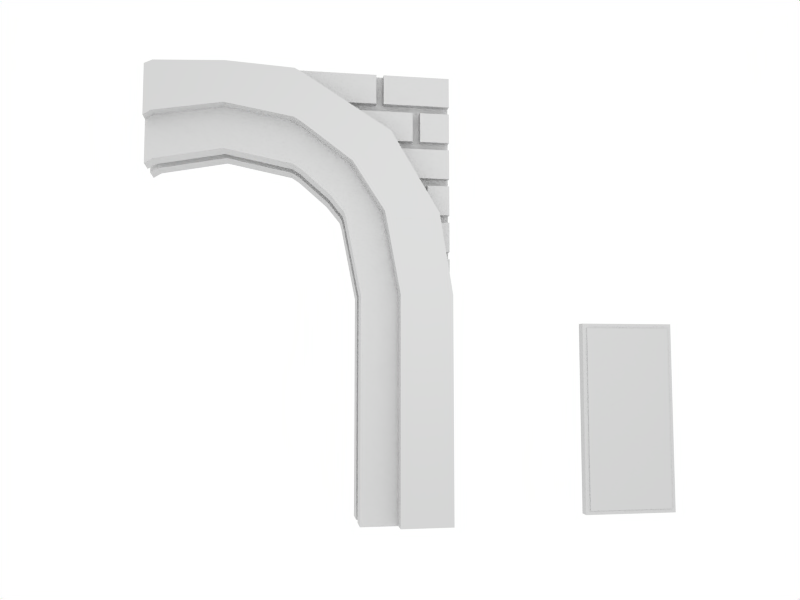 # Source: door1.blend  (saved by Blender 2.57.0; exported with 4.5.12 LTS)
import bpy
from mathutils import Matrix  # noqa: F401  (used for matrix-valued properties, if any)

bpy.ops.wm.read_factory_settings(use_empty=True)
scene = bpy.context.scene
scene.name = 'Scene'

# ---- collections
col_collection_1 = bpy.data.collections.new('Collection 1'); scene.collection.children.link(col_collection_1)

# ---- materials (node trees are filled in below, after node groups)
mat_wdoor = bpy.data.materials.new('wdoor')
mat_wdoor.alpha_threshold = 0.0
mat_wdoor.roughness = 0.5
mat_wdoor.specular_intensity = 0.07516
mat_wdoor.line_color = (0.0, 0.0, 0.0, 1.0)
mat_arc__normalmap = bpy.data.materials.new('arc::normalmap')
mat_arc__normalmap.alpha_threshold = 0.0
mat_arc__normalmap.roughness = 0.5
mat_arc__normalmap.specular_intensity = 0.0
mat_arc__normalmap.line_color = (0.0, 0.0, 0.0, 1.0)
mat_bricks__normalmap = bpy.data.materials.new('bricks::normalmap')
mat_bricks__normalmap.alpha_threshold = 0.0
mat_bricks__normalmap.roughness = 0.5
mat_bricks__normalmap.line_color = (0.0, 0.0, 0.0, 1.0)

# ---- material node trees

# ---- world
world_world = bpy.data.worlds.new('World'); scene.world = world_world
world_world.color = (1.0, 1.0, 1.0)
world_world.use_sun_shadow = False
world_world.sun_shadow_jitter_overblur = 0.0
world_world.cycles.sampling_method = 'MANUAL'
world_world.cycles.sample_map_resolution = 256

# ---- cameras
cam_camera = bpy.data.cameras.new('Camera')
cam_camera.passepartout_alpha = 0.2
cam_camera.clip_end = 100.0
cam_camera.lens = 35.0
cam_camera.ortho_scale = 7.314
cam_camera.show_passepartout = False
cam_camera.show_safe_areas = True
cam_camera.dof.focus_distance = 0.0
cam_camera.dof.aperture_fstop = 128.0

# ---- lights
light_lamp = bpy.data.lights.new('Lamp', 'POINT')
light_lamp.transmission_factor = 0.0
light_lamp.energy = 100.0
light_lamp.shadow_buffer_clip_start = 0.5
light_lamp.shadow_soft_size = 1.0
light_lamp.shadow_maximum_resolution = 0.006
light_lamp.use_absolute_resolution = True
light_lamp.cycles.use_multiple_importance_sampling = False

# ---- meshes
me_cube_001 = bpy.data.meshes.new('Cube.001')
me_cube_001.from_pydata([(1.275, 0.07053, 0.0557), (1.275, -0.07913, 0.0557), (0.05833, -0.07913, 0.0557), (0.05833, 0.07053, 0.0557), (1.275, 0.07053, 2.606), (1.275, -0.07913, 2.606), (0.05833, -0.07913, 2.606), (0.05833, 0.07053, 2.606)], [], [(0, 1, 2, 3), (4, 7, 6, 5), (0, 4, 5, 1), (1, 5, 6, 2), (2, 6, 7, 3), (4, 0, 3, 7)])
me_cube_001.use_remesh_preserve_volume = False
me_cube_001.use_remesh_preserve_attributes = False
me_cube_001.use_mirror_vertex_groups = False
me_cube_001.update()
me_cube = bpy.data.meshes.new('Cube')
me_cube.from_pydata([(-0.00396, -0.06667, 2.667), (-0.00396, -0.06667, -1.539e-07), (1.329, -0.06667, 2.435e-07), (1.329, -0.06667, 2.667), (-0.00396, 0.06667, 2.667), (-0.003959, 0.06667, -6.408e-07), (1.329, 0.06667, 3.923e-07), (1.329, 0.06667, 2.667)], [], [(0, 1, 2, 3), (4, 7, 6, 5), (0, 4, 5, 1), (1, 5, 6, 2), (2, 6, 7, 3), (4, 0, 3, 7)])
_k = set([(0, 1), (0, 3), (0, 4), (1, 2), (1, 5), (2, 3), (2, 6), (3, 7), (4, 5), (4, 7), (5, 6), (6, 7)])
me_cube.attributes.new('sharp_edge', 'BOOLEAN', 'EDGE').data.foreach_set('value', [ (min(e.vertices), max(e.vertices)) in _k for e in me_cube.edges])
_uv = me_cube.uv_layers.new(name='UVTex')
_uv.uv.foreach_set('vector', [0.0, 1.0, 0.0, 0.0, 1.0, 0.0, 1.0, 1.0, 2.384e-07, 1.0, 1.0, 1.0, 1.0, 0.0, -0.0001899, 0.0, 0.69, 0.9996, 0.7889, 0.9997, 0.7889, 0.0007453, 0.69, 0.0006667, 1.003, 0.7103, 1.002, 0.7534, -0.005199, 0.7534, -0.003854, 0.7103, 0.537, 0.0004436, 0.4358, 0.0004486, 0.4358, 0.9995, 0.537, 0.9995, 1.004, 0.2586, 1.005, 0.3021, -0.004002, 0.3021, -0.005199, 0.2586])
me_cube.materials.append(mat_wdoor)
me_cube.use_remesh_preserve_volume = False
me_cube.use_remesh_preserve_attributes = False
me_cube.use_mirror_vertex_groups = False
me_cube.update()
me_cube_017 = bpy.data.meshes.new('Cube.017')
me_cube_017.from_pydata([(-2.384e-07, 0.05041, 0.1), (-1.192e-07, 0.05041, -0.1), (1.0, -0.1689, -0.1), (-1.0, -0.1689, -0.1), (-1.0, -0.1689, 0.1), (1.0, -0.1689, 0.1), (1.0, 0.2336, -0.6), (0.0, 0.4496, -0.6), (-1.0, 0.2336, -0.6), (1.0, 0.9, -0.6), (4.768e-07, 1.0, -0.6), (-1.0, 0.9, -0.6), (-1.0, 0.9, 0.6), (-1.0, 0.2336, 0.6), (0.0, 0.4496, 0.6), (1.0, 0.2336, 0.6), (1.0, 0.9, 0.6), (2.384e-07, 1.0, 0.6), (-1.192e-07, -0.1, -0.1), (4.768e-07, 1.0, -0.1), (1.0, -0.3412, -0.1), (-1.0, -0.3412, -0.1), (-1.0, 0.9, -0.1), (1.0, 0.9, -0.1), (-2.384e-07, -0.1, 0.1), (4.768e-07, 1.0, 0.1), (-1.0, -0.3412, 0.1), (1.0, -0.3412, 0.1), (-1.0, 0.9, 0.1), (1.0, 0.9, 0.1), (0.0, -0.1, -0.4), (4.768e-07, 1.0, -0.4), (-4.768e-07, -0.1, 0.4), (2.384e-07, 1.0, 0.4), (0.0, 0.4496, -0.4), (0.0, 0.4496, 0.4), (-1.0, -0.3412, 0.4), (-1.0, 0.9, 0.4), (1.0, -0.3412, -0.4), (-1.0, -0.3412, -0.4), (-1.0, 0.9, -0.4), (1.0, 0.9, -0.4), (1.0, -0.3412, 0.4), (1.0, 0.9, 0.4), (-1.0, 0.2336, -0.4), (1.0, 0.2336, -0.4), (-1.0, 0.2336, 0.4), (1.0, 0.2336, 0.4), (0.8955, -0.1042, 0.1), (-0.8969, -0.1045, 0.1), (-0.8969, -0.1045, -0.1), (0.8955, -0.1042, -0.1), (-0.8969, 0.9521, 0.4), (-0.8969, -0.2745, 0.4), (0.8955, -0.2742, -0.1), (-0.8969, 0.9521, 0.6), (0.8955, 0.298, -0.6), (-0.8969, 0.2977, -0.6), (0.8955, 0.9522, -0.6), (-0.8969, 0.9521, -0.6), (-0.8969, 0.2977, 0.6), (0.8955, 0.298, 0.6), (0.8955, 0.9522, 0.6), (-0.8969, -0.2745, -0.1), (0.8955, 0.9522, -0.1), (-0.8969, 0.9521, -0.1), (-0.8969, -0.2745, 0.1), (0.8955, -0.2742, 0.1), (0.8955, 0.9522, 0.1), (-0.8969, 0.9521, 0.1), (-0.8969, -0.2745, -0.4), (0.8955, -0.2742, -0.4), (-0.8969, 0.9521, -0.4), (0.8955, 0.9522, -0.4), (0.8955, -0.2742, 0.4), (0.8955, 0.9522, 0.4), (-0.8969, 0.2977, -0.4), (0.8955, 0.298, -0.4), (0.8955, 0.298, 0.4), (-0.8969, 0.2977, 0.4)], [], [(2, 23, 29, 5), (2, 20, 38, 45), (5, 47, 42, 27), (2, 45, 41, 23), (5, 29, 43, 47), (15, 47, 43, 16), (6, 9, 41, 45), (8, 44, 40, 11), (12, 37, 46, 13), (4, 26, 36, 46), (3, 44, 39, 21), (3, 4, 28, 22), (22, 40, 44, 3), (28, 4, 46, 37), (48, 0, 1, 51), (51, 2, 5, 48), (0, 49, 50, 1), (49, 4, 3, 50), (0, 48, 67, 24), (48, 5, 27, 67), (4, 49, 66, 26), (49, 0, 24, 66), (21, 63, 50, 3), (63, 18, 1, 50), (18, 54, 51, 1), (54, 20, 2, 51), (6, 56, 58, 9), (56, 7, 10, 58), (7, 57, 59, 10), (57, 8, 11, 59), (45, 77, 56, 6), (77, 34, 7, 56), (34, 76, 57, 7), (76, 44, 8, 57), (31, 73, 58, 10), (73, 41, 9, 58), (40, 72, 59, 11), (72, 31, 10, 59), (16, 62, 61, 15), (62, 17, 14, 61), (17, 55, 60, 14), (55, 12, 13, 60), (46, 79, 60, 13), (79, 35, 14, 60), (35, 78, 61, 14), (78, 47, 15, 61), (43, 75, 62, 16), (75, 33, 17, 62), (33, 52, 55, 17), (52, 37, 12, 55), (39, 70, 63, 21), (70, 30, 18, 63), (30, 71, 54, 18), (71, 38, 20, 54), (41, 73, 64, 23), (73, 31, 19, 64), (23, 64, 68, 29), (64, 19, 25, 68), (31, 72, 65, 19), (72, 40, 22, 65), (19, 65, 69, 25), (65, 22, 28, 69), (26, 66, 53, 36), (66, 24, 32, 53), (24, 67, 74, 32), (67, 27, 42, 74), (29, 68, 75, 43), (68, 25, 33, 75), (25, 69, 52, 33), (69, 28, 37, 52), (30, 70, 76, 34), (70, 39, 44, 76), (38, 71, 77, 45), (71, 30, 34, 77), (35, 79, 53, 32), (79, 46, 36, 53), (47, 78, 74, 42), (78, 35, 32, 74)])
me_cube_017.polygons.foreach_set('use_smooth', [True] * 78)
_k = set([(0, 48), (0, 49), (1, 50), (1, 51), (2, 5), (2, 20), (2, 51), (3, 4), (3, 21), (3, 50), (4, 26), (4, 49), (5, 27), (5, 48), (6, 9), (6, 45), (6, 56), (7, 56), (7, 57), (8, 11), (8, 44), (8, 57), (9, 41), (9, 58), (10, 58), (10, 59), (11, 40), (11, 59), (12, 13), (12, 37), (12, 55), (13, 46), (13, 60), (14, 60), (14, 61), (15, 16), (15, 47), (15, 61), (16, 43), (16, 62), (17, 55), (17, 62), (18, 54), (18, 63), (20, 38), (20, 54), (21, 39), (21, 63), (22, 28), (22, 40), (23, 29), (23, 41), (24, 66), (24, 67), (26, 36), (26, 66), (27, 42), (27, 67), (28, 37), (29, 43), (30, 70), (30, 71), (32, 53), (32, 74), (34, 76), (34, 77), (35, 78), (35, 79), (36, 46), (36, 53), (38, 45), (38, 71), (39, 44), (39, 70), (42, 47), (42, 74), (44, 76), (45, 77), (46, 79), (47, 78)])
me_cube_017.attributes.new('sharp_edge', 'BOOLEAN', 'EDGE').data.foreach_set('value', [ (min(e.vertices), max(e.vertices)) in _k for e in me_cube_017.edges])
_uv = me_cube_017.uv_layers.new(name='UVTex')
_uv.uv.foreach_set('vector', [0.4194, 0.7155, 0.6259, 0.7155, 0.6259, 0.7541, 0.4194, 0.7541, 0.4194, 0.7155, 0.3862, 0.7155, 0.3862, 0.6576, 0.4972, 0.6576, 0.4194, 0.7541, 0.4972, 0.812, 0.3862, 0.812, 0.3862, 0.7541, 0.4194, 0.7155, 0.4972, 0.6576, 0.6259, 0.6576, 0.6259, 0.7155, 0.4194, 0.7541, 0.6259, 0.7541, 0.6259, 0.812, 0.4972, 0.812, 0.4972, 0.8507, 0.4972, 0.812, 0.6259, 0.812, 0.6259, 0.8507, 0.4972, 0.6189, 0.6259, 0.6189, 0.6259, 0.6576, 0.4972, 0.6576, 0.4972, 0.6189, 0.4972, 0.5803, 0.6259, 0.5803, 0.6259, 0.6189, 0.6259, 0.3872, 0.6259, 0.4258, 0.4972, 0.4258, 0.4972, 0.3872, 0.4194, 0.4838, 0.3862, 0.4838, 0.3862, 0.4258, 0.4972, 0.4258, 0.4194, 0.5224, 0.4972, 0.5803, 0.3862, 0.5803, 0.3862, 0.5224, 0.4194, 0.5224, 0.4194, 0.4838, 0.6259, 0.4838, 0.6259, 0.5224, 0.6259, 0.5224, 0.6259, 0.5803, 0.4972, 0.5803, 0.4194, 0.5224, 0.6259, 0.4838, 0.4194, 0.4838, 0.4972, 0.4258, 0.6259, 0.4258, 0.3632, 0.8384, 0.1931, 0.8384, 0.1931, 0.801, 0.3632, 0.801, 0.3632, 0.801, 0.3862, 0.801, 0.3862, 0.8384, 0.3632, 0.8384, 0.1931, 0.8384, 0.02275, 0.8384, 0.02275, 0.801, 0.1931, 0.801, 0.02275, 0.8384, 0.0, 0.8384, 1.266e-07, 0.801, 0.02275, 0.801, 0.1931, 0.6879, 0.366, 0.7178, 0.366, 0.7506, 0.1931, 0.7169, 0.366, 0.7178, 0.3862, 0.7303, 0.3862, 0.7635, 0.366, 0.7506, 4.604e-08, 0.7303, 0.01991, 0.7178, 0.01991, 0.7506, 0.0, 0.7635, 0.01991, 0.7178, 0.1931, 0.6879, 0.1931, 0.7169, 0.01991, 0.7506, 0.2292, 0.1589, 0.2491, 0.1718, 0.2491, 0.2046, 0.2292, 0.1922, 0.2491, 0.1718, 0.4223, 0.2055, 0.4223, 0.2345, 0.2491, 0.2046, 0.4223, 0.2055, 0.5952, 0.1719, 0.5952, 0.2047, 0.4223, 0.2345, 0.5952, 0.1719, 0.6154, 0.1589, 0.6154, 0.1922, 0.5952, 0.2047, 0.3862, 0.6879, 0.366, 0.6755, 0.366, 0.5491, 0.3862, 0.5592, 0.366, 0.6755, 0.1931, 0.6462, 0.1931, 0.5399, 0.366, 0.5491, 0.1931, 0.6462, 0.01991, 0.6755, 0.01991, 0.5492, 0.1931, 0.5399, 0.01991, 0.6755, 0.0, 0.6879, 0.0, 0.5592, 0.01991, 0.5492, 0.3862, 0.801, 0.3632, 0.801, 0.3632, 0.7635, 0.3862, 0.7635, 0.3632, 0.801, 0.1931, 0.801, 0.1931, 0.7635, 0.3632, 0.7635, 0.1931, 0.801, 0.02273, 0.801, 0.02273, 0.7635, 0.1931, 0.7635, 0.02273, 0.801, 2.302e-07, 0.801, 4.604e-08, 0.7635, 0.02273, 0.7635, 0.191, 0.1936, 0.191, 0.02231, 0.2292, 0.02231, 0.2292, 0.1936, 0.191, 0.02231, 0.191, 4.604e-08, 0.2292, 0.0, 0.2292, 0.02231, 0.191, 0.3872, 0.191, 0.3652, 0.2292, 0.3652, 0.2292, 0.3872, 0.191, 0.3652, 0.191, 0.1936, 0.2292, 0.1936, 0.2292, 0.3652, 0.6154, 0.1287, 0.5952, 0.1388, 0.5952, 0.01242, 0.6154, 0.0, 0.5952, 0.1388, 0.4223, 0.148, 0.4223, 0.0417, 0.5952, 0.01242, 0.4223, 0.148, 0.2491, 0.1387, 0.2491, 0.01237, 0.4223, 0.0417, 0.2491, 0.1387, 0.2292, 0.1287, 0.2292, 0.0, 0.2491, 0.01237, 0.3862, 0.9625, 0.4089, 0.9625, 0.4089, 1.0, 0.3862, 1.0, 0.4089, 0.9625, 0.5793, 0.9625, 0.5793, 1.0, 0.4089, 1.0, 0.5793, 0.9625, 0.7495, 0.9625, 0.7495, 1.0, 0.5793, 1.0, 0.7495, 0.9625, 0.7725, 0.9625, 0.7725, 1.0, 0.7495, 1.0, 0.0382, 4.604e-07, 0.0382, 0.02231, 1.151e-08, 0.02231, 1.151e-08, 4.604e-07, 0.0382, 0.02231, 0.0382, 0.1936, 4.604e-08, 0.1936, 1.151e-08, 0.02231, 0.0382, 0.1936, 0.0382, 0.3652, 3.453e-08, 0.3652, 4.604e-08, 0.1936, 0.0382, 0.3652, 0.0382, 0.3872, 0.0, 0.3872, 3.453e-08, 0.3652, 0.3862, 0.9066, 0.4091, 0.9066, 0.4091, 0.9625, 0.3862, 0.9625, 0.4091, 0.9066, 0.5794, 0.9066, 0.5794, 0.9625, 0.4091, 0.9625, 0.5794, 0.9066, 0.7495, 0.9066, 0.7495, 0.9625, 0.5794, 0.9625, 0.7495, 0.9066, 0.7727, 0.9066, 0.7727, 0.9625, 0.7495, 0.9625, 0.191, 4.604e-08, 0.191, 0.02231, 0.1337, 0.02231, 0.1337, 2.072e-07, 0.191, 0.02231, 0.191, 0.1936, 0.1337, 0.1936, 0.1337, 0.02231, 0.1337, 2.072e-07, 0.1337, 0.02231, 0.0955, 0.02231, 0.0955, 3.453e-07, 0.1337, 0.02231, 0.1337, 0.1936, 0.0955, 0.1936, 0.0955, 0.02231, 0.191, 0.1936, 0.191, 0.3652, 0.1337, 0.3652, 0.1337, 0.1936, 0.191, 0.3652, 0.191, 0.3872, 0.1337, 0.3872, 0.1337, 0.3652, 0.1337, 0.1936, 0.1337, 0.3652, 0.0955, 0.3652, 0.0955, 0.1936, 0.1337, 0.3652, 0.1337, 0.3872, 0.0955, 0.3872, 0.0955, 0.3652, 0.3862, 0.8507, 0.4091, 0.8507, 0.4091, 0.9066, 0.3862, 0.9066, 0.4091, 0.8507, 0.5794, 0.8507, 0.5794, 0.9066, 0.4091, 0.9066, 0.5794, 0.8507, 0.7495, 0.8507, 0.7495, 0.9066, 0.5794, 0.9066, 0.7495, 0.8507, 0.7727, 0.8507, 0.7727, 0.9066, 0.7495, 0.9066, 0.0955, 3.453e-07, 0.0955, 0.02231, 0.0382, 0.02231, 0.0382, 4.604e-07, 0.0955, 0.02231, 0.0955, 0.1936, 0.0382, 0.1936, 0.0382, 0.02231, 0.0955, 0.1936, 0.0955, 0.3652, 0.0382, 0.3652, 0.0382, 0.1936, 0.0955, 0.3652, 0.0955, 0.3872, 0.0382, 0.3872, 0.0382, 0.3652, 0.1931, 0.4933, 0.01991, 0.527, 0.01991, 0.4166, 0.1931, 0.3872, 0.01991, 0.527, 6.906e-08, 0.5399, 0.0, 0.4289, 0.01991, 0.4166, 0.3862, 0.5399, 0.366, 0.527, 0.366, 0.4165, 0.3862, 0.4289, 0.366, 0.527, 0.1931, 0.4933, 0.1931, 0.3872, 0.366, 0.4165, 0.4223, 0.3872, 0.2491, 0.3579, 0.2491, 0.2474, 0.4223, 0.2811, 0.2491, 0.3579, 0.2292, 0.3455, 0.2292, 0.2345, 0.2491, 0.2474, 0.6154, 0.3455, 0.5952, 0.358, 0.5952, 0.2475, 0.6154, 0.2345, 0.5952, 0.358, 0.4223, 0.3872, 0.4223, 0.2811, 0.5952, 0.2475])
me_cube_017.materials.append(mat_arc__normalmap)
me_cube_017.use_remesh_preserve_volume = False
me_cube_017.use_remesh_preserve_attributes = False
me_cube_017.use_mirror_vertex_groups = False
me_cube_017.update()
me_cube_014 = bpy.data.meshes.new('Cube.014')
me_cube_014.from_pydata([(0.0, -1.0, 0.1), (0.0, -1.0, -0.1), (0.0, 1.0, -0.1), (0.0, 1.0, 0.1), (0.3, -1.0, -0.6), (1.0, -1.0, -0.6), (1.0, 1.0, -0.6), (0.3, 1.0, -0.6), (0.3, 1.0, 0.6), (0.3, -1.0, 0.6), (1.0, -1.0, 0.6), (1.0, 1.0, 0.6), (1.0, -1.0, -0.1), (1.0, 1.0, -0.1), (-0.2, -1.0, -0.1), (-0.2, 1.0, -0.1), (1.0, -1.0, 0.1), (1.0, 1.0, 0.1), (-0.2, -1.0, 0.1), (-0.2, 1.0, 0.1), (1.0, 1.0, 0.4), (1.0, 1.0, -0.4), (1.0, -1.0, -0.4), (-0.2, -1.0, -0.4), (-0.2, 1.0, -0.4), (1.0, -1.0, 0.4), (-0.2, -1.0, 0.4), (-0.2, 1.0, 0.4), (0.3, -1.0, -0.4), (0.3, 1.0, -0.4), (0.3, -1.0, 0.4), (0.3, 1.0, 0.4)], [], [(1, 0, 3, 2), (3, 0, 18, 19), (15, 14, 1, 2), (7, 6, 5, 4), (28, 29, 7, 4), (22, 28, 4, 5), (21, 22, 5, 6), (11, 8, 9, 10), (31, 30, 9, 8), (30, 25, 10, 9), (25, 20, 11, 10), (13, 17, 16, 12), (21, 13, 12, 22), (23, 14, 15, 24), (17, 20, 25, 16), (18, 26, 27, 19), (24, 29, 28, 23), (31, 27, 26, 30), (0, 30, 26, 18), (1, 14, 23, 28), (0, 16, 25, 30), (1, 28, 22, 12), (0, 1, 12, 16), (2, 29, 24, 15), (3, 19, 27, 31), (8, 11, 20, 31), (6, 7, 29, 21), (2, 13, 21, 29), (3, 31, 20, 17), (2, 3, 17, 13)])
me_cube_014.polygons.foreach_set('use_smooth', [True] * 30)
_k = set([(0, 1), (0, 3), (0, 18), (1, 2), (1, 14), (2, 3), (2, 15), (3, 19), (4, 5), (4, 7), (4, 28), (5, 6), (5, 22), (6, 7), (6, 21), (7, 29), (8, 9), (8, 11), (8, 31), (9, 10), (9, 30), (10, 11), (10, 25), (11, 20), (12, 16), (12, 22), (13, 17), (13, 21), (14, 15), (14, 23), (15, 24), (16, 25), (17, 20), (18, 19), (18, 26), (19, 27), (23, 24), (23, 28), (24, 29), (26, 27), (26, 30), (27, 31), (28, 29), (30, 31)])
me_cube_014.attributes.new('sharp_edge', 'BOOLEAN', 'EDGE').data.foreach_set('value', [ (min(e.vertices), max(e.vertices)) in _k for e in me_cube_014.edges])
_uv = me_cube_014.uv_layers.new(name='UVTex')
_uv.uv.foreach_set('vector', [0.525, 0.5507, 0.5235, 0.4939, 0.9566, 0.4939, 0.9581, 0.5507, 0.6947, 1.0, 0.2617, 1.0, 0.2635, 0.9433, 0.6964, 0.9433, 0.9581, 0.3458, 0.525, 0.3458, 0.5235, 0.2889, 0.9566, 0.2889, 0.6979, 0.5507, 0.6979, 0.7033, 0.2617, 0.7033, 0.2617, 0.5507, 0.5252, 0.4371, 0.9582, 0.4371, 0.9564, 0.4939, 0.5235, 0.4939, 0.2617, 0.3326, 0.1091, 0.3326, 0.1091, 0.2889, 0.2617, 0.2889, 0.417, 0.05462, 0.0001985, 0.05462, 0.001901, 2.6e-08, 0.4187, 0.0, 0.8549, 0.1363, 0.8549, 0.2889, 0.4187, 0.2889, 0.4187, 0.1363, 0.9564, 0.4025, 0.5235, 0.4025, 0.5252, 0.3458, 0.9582, 0.3458, 0.1091, 0.5071, 0.2617, 0.5071, 0.2617, 0.5507, 0.1091, 0.5507, 0.001703, 0.2343, 0.4185, 0.2343, 0.4168, 0.2889, 0.0, 0.2889, 0.417, 0.1171, 0.4185, 0.1718, 0.001703, 0.1718, 0.0001984, 0.1171, 0.417, 0.05462, 0.417, 0.1171, 0.0001984, 0.1171, 0.0001985, 0.05462, 0.2617, 0.9433, 0.2617, 0.8778, 0.6979, 0.8778, 0.6979, 0.9433, 0.4185, 0.1718, 0.4185, 0.2343, 0.001703, 0.2343, 0.001703, 0.1718, 0.2617, 0.8778, 0.2617, 0.8124, 0.6979, 0.8124, 0.6979, 0.8778, 0.6979, 0.7033, 0.6979, 0.8124, 0.2617, 0.8124, 0.2617, 0.7033, 0.8549, 0.0, 0.8549, 0.1091, 0.4187, 0.1091, 0.4187, 0.0, 0.04362, 0.4416, 0.1091, 0.5071, 1.3e-07, 0.5071, 1.04e-07, 0.4416, 0.04362, 0.398, 3.575e-08, 0.398, 0.0, 0.3326, 0.1091, 0.3326, 0.04362, 0.4416, 0.2617, 0.4416, 0.2617, 0.5071, 0.1091, 0.5071, 0.04362, 0.398, 0.1091, 0.3326, 0.2617, 0.3326, 0.2617, 0.398, 0.04362, 0.4416, 0.04362, 0.398, 0.2617, 0.398, 0.2617, 0.4416, 0.4144, 0.5071, 0.4798, 0.4416, 0.4798, 0.5507, 0.4144, 0.5507, 0.3708, 0.5071, 0.3708, 0.5507, 0.3053, 0.5507, 0.3053, 0.4416, 0.2617, 0.4416, 0.2617, 0.2889, 0.3053, 0.2889, 0.3053, 0.4416, 0.5235, 0.2889, 0.5235, 0.4416, 0.4798, 0.4416, 0.4798, 0.2889, 0.4144, 0.5071, 0.4144, 0.2889, 0.4798, 0.2889, 0.4798, 0.4416, 0.3708, 0.5071, 0.3053, 0.4416, 0.3053, 0.2889, 0.3708, 0.2889, 0.4144, 0.5071, 0.3708, 0.5071, 0.3708, 0.2889, 0.4144, 0.2889])
me_cube_014.materials.append(mat_arc__normalmap)
me_cube_014.use_remesh_preserve_volume = False
me_cube_014.use_remesh_preserve_attributes = False
me_cube_014.use_mirror_vertex_groups = False
me_cube_014.update()
me_cube_013 = bpy.data.meshes.new('Cube.013')
me_cube_013.from_pydata([(0.0, 0.0, -0.1), (0.0, -1.0, -0.1), (-0.2, 1.0, -0.1), (0.0, 0.0, 0.1), (0.0, -1.0, 0.1), (-0.2, 1.0, 0.1), (0.8397, 1.0, -0.6), (1.0, 0.0, -0.6), (1.0, -1.0, -0.6), (0.1126, 1.0, -0.6), (0.3, 0.0, -0.6), (0.3, -1.0, -0.6), (0.3, -1.0, 0.6), (1.0, -1.0, 0.6), (1.0, -5.96e-07, 0.6), (0.8397, 1.0, 0.6), (0.3, -2.384e-07, 0.6), (0.1126, 1.0, 0.6), (-0.2, 4.768e-07, -0.1), (1.0, -1.192e-07, -0.1), (-0.3972, 1.0, -0.1), (0.8397, 1.0, -0.1), (1.0, -1.0, -0.1), (-0.2, -1.0, -0.1), (-0.2, 4.768e-07, 0.1), (1.0, -2.384e-07, 0.1), (-0.3972, 1.0, 0.1), (0.8397, 1.0, 0.1), (1.0, -1.0, 0.1), (-0.2, -1.0, 0.1), (0.3, -2.384e-07, 0.4), (0.3, 0.0, -0.4), (-0.2, 2.384e-07, 0.4), (1.0, -5.96e-07, 0.4), (-0.2, 4.768e-07, -0.4), (1.0, 0.0, -0.4), (0.8397, 1.0, -0.4), (0.1126, 1.0, 0.4), (0.1126, 1.0, -0.4), (-0.3972, 1.0, 0.4), (1.0, -1.0, 0.4), (0.8397, 1.0, 0.4), (-0.3972, 1.0, -0.4), (1.0, -1.0, -0.4), (-0.2, -1.0, -0.4), (-0.2, -1.0, 0.4), (0.3, -1.0, -0.4), (0.3, -1.0, 0.4)], [], [(3, 0, 1, 4), (0, 3, 5, 2), (24, 26, 5, 3), (0, 2, 20, 18), (1, 0, 18, 23), (29, 24, 3, 4), (6, 7, 10, 9), (7, 8, 11, 10), (43, 46, 11, 8), (36, 35, 7, 6), (35, 43, 8, 7), (31, 38, 9, 10), (46, 31, 10, 11), (17, 16, 14, 15), (16, 12, 13, 14), (47, 40, 13, 12), (40, 33, 14, 13), (33, 41, 15, 14), (30, 47, 12, 16), (37, 30, 16, 17), (20, 42, 34, 18), (18, 34, 44, 23), (22, 43, 35, 19), (28, 22, 19, 25), (19, 35, 36, 21), (25, 19, 21, 27), (39, 26, 24, 32), (32, 24, 29, 45), (40, 28, 25, 33), (33, 25, 27, 41), (32, 45, 47, 30), (39, 32, 30, 37), (31, 46, 44, 34), (38, 31, 34, 42), (4, 47, 45, 29), (1, 23, 44, 46), (2, 38, 42, 20), (5, 26, 39, 37), (6, 9, 38, 36), (2, 5, 27, 21), (15, 41, 37, 17), (27, 5, 37, 41), (21, 36, 38, 2), (1, 22, 28, 4), (40, 47, 4, 28), (22, 1, 46, 43)])
me_cube_013.polygons.foreach_set('use_smooth', [True] * 46)
_k = set([(0, 1), (0, 2), (0, 3), (1, 4), (1, 23), (2, 5), (2, 20), (3, 4), (3, 5), (4, 29), (5, 26), (6, 7), (6, 9), (6, 36), (7, 8), (8, 11), (8, 43), (9, 10), (9, 38), (10, 11), (11, 46), (12, 13), (12, 16), (12, 47), (13, 14), (13, 40), (14, 15), (15, 17), (15, 41), (16, 17), (17, 37), (18, 20), (18, 23), (20, 42), (21, 27), (21, 36), (22, 28), (22, 43), (23, 44), (24, 26), (24, 29), (26, 39), (27, 41), (28, 40), (29, 45), (30, 37), (30, 47), (31, 38), (31, 46), (32, 39), (32, 45), (34, 42), (34, 44), (37, 39), (38, 42), (44, 46), (45, 47)])
me_cube_013.attributes.new('sharp_edge', 'BOOLEAN', 'EDGE').data.foreach_set('value', [ (min(e.vertices), max(e.vertices)) in _k for e in me_cube_013.edges])
_uv = me_cube_013.uv_layers.new(name='UVTex')
_uv.uv.foreach_set('vector', [0.7939, 0.06067, 0.7939, 0.1015, 0.5897, 0.1015, 0.5897, 0.06067, 0.5897, 0.3069, 0.5897, 0.2668, 0.794, 0.2668, 0.794, 0.3069, 0.7757, 0.928, 0.9799, 0.8877, 0.9799, 0.928, 0.7757, 0.9688, 0.7718, 0.8077, 0.98, 0.8077, 0.9879, 0.8471, 0.7798, 0.8477, 0.5716, 0.8477, 0.7718, 0.8077, 0.7798, 0.8477, 0.5796, 0.8877, 0.5716, 0.928, 0.7757, 0.928, 0.7757, 0.9688, 0.5716, 0.9688, 0.4083, 0.392, 0.2041, 0.4248, 0.2041, 0.2819, 0.4083, 0.2436, 0.2041, 0.4248, 2.434e-08, 0.4248, 0.0, 0.2819, 0.2041, 0.2819, 0.4083, 0.4656, 0.2654, 0.4656, 0.2654, 0.4248, 0.4083, 0.4248, 0.4086, 0.0406, 0.203, 0.0406, 0.203, 1.022e-06, 0.4086, 2.069e-06, 0.203, 0.0406, 1.071e-06, 0.0406, 1.265e-06, 0.0, 0.203, 1.022e-06, 0.3648, 0.95, 0.5716, 0.95, 0.5716, 0.9906, 0.3648, 0.9906, 0.1615, 0.95, 0.3648, 0.95, 0.3648, 0.9906, 0.1615, 0.9906, 0.5897, 0.0, 0.5515, 0.2041, 0.4086, 0.2041, 0.4413, 0.0, 0.5515, 0.2041, 0.5515, 0.4083, 0.4086, 0.4083, 0.4086, 0.2041, 0.2654, 0.6289, 0.4083, 0.6289, 0.4083, 0.6697, 0.2654, 0.6697, 1.704e-07, 0.203, 0.203, 0.203, 0.203, 0.2436, 0.0, 0.2436, 0.203, 0.203, 0.4086, 0.203, 0.4086, 0.2436, 0.203, 0.2436, 0.7921, 0.3473, 0.5897, 0.3473, 0.5897, 0.3069, 0.7921, 0.3069, 0.9981, 0.3473, 0.7921, 0.3473, 0.7921, 0.3069, 0.9981, 0.3069, 1.0, 0.3473, 1.0, 0.4083, 0.7929, 0.4083, 0.7929, 0.3473, 0.7929, 0.3473, 0.7929, 0.4083, 0.5897, 0.4083, 0.5897, 0.3473, 7.301e-07, 0.1015, 1.071e-06, 0.0406, 0.203, 0.0406, 0.203, 0.1015, 5.111e-07, 0.1421, 7.301e-07, 0.1015, 0.203, 0.1015, 0.203, 0.1421, 0.203, 0.1015, 0.203, 0.0406, 0.4086, 0.0406, 0.4086, 0.1015, 0.203, 0.1421, 0.203, 0.1015, 0.4086, 0.1015, 0.4086, 0.1421, 0.9981, 1.262e-07, 0.9981, 0.06067, 0.792, 0.06067, 0.792, 0.0, 0.792, 0.0, 0.792, 0.06067, 0.5897, 0.06067, 0.5897, 1.171e-07, 1.704e-07, 0.203, 5.111e-07, 0.1421, 0.203, 0.1421, 0.203, 0.203, 0.203, 0.203, 0.203, 0.1421, 0.4086, 0.1421, 0.4086, 0.203, 0.3675, 0.9097, 0.1633, 0.9097, 0.1633, 0.8077, 0.3675, 0.8077, 0.5716, 0.95, 0.3675, 0.9097, 0.3675, 0.8077, 0.5716, 0.8459, 0.364, 0.8077, 0.1633, 0.77, 0.1821, 0.6697, 0.3828, 0.7073, 0.5717, 0.8077, 0.364, 0.8077, 0.3828, 0.7073, 0.5908, 0.7054, 0.2041, 0.5677, 0.2654, 0.6289, 0.1633, 0.6289, 0.1633, 0.5677, 0.2041, 0.5268, 0.1633, 0.5268, 0.1633, 0.4656, 0.2654, 0.4656, 0.4488, 0.5512, 0.5126, 0.6124, 0.4086, 0.6124, 0.4086, 0.5512, 0.4488, 0.5104, 0.4086, 0.5104, 0.4086, 0.4491, 0.5126, 0.4491, 0.6611, 0.6533, 0.5126, 0.6533, 0.5126, 0.6124, 0.6611, 0.6124, 0.4488, 0.5512, 0.4488, 0.5104, 0.6611, 0.5104, 0.6611, 0.5512, 0.6611, 0.4083, 0.6611, 0.4491, 0.5126, 0.4491, 0.5126, 0.4083, 0.6611, 0.5104, 0.4488, 0.5104, 0.5126, 0.4491, 0.6611, 0.4491, 0.6611, 0.5512, 0.6611, 0.6124, 0.5126, 0.6124, 0.4488, 0.5512, 0.2041, 0.5268, 0.4083, 0.5268, 0.4083, 0.5677, 0.2041, 0.5677, 0.4083, 0.6289, 0.2654, 0.6289, 0.2041, 0.5677, 0.4083, 0.5677, 0.4083, 0.5268, 0.2041, 0.5268, 0.2654, 0.4656, 0.4083, 0.4656])
me_cube_013.materials.append(mat_arc__normalmap)
me_cube_013.use_remesh_preserve_volume = False
me_cube_013.use_remesh_preserve_attributes = False
me_cube_013.use_mirror_vertex_groups = False
me_cube_013.update()
me_cube_012 = bpy.data.meshes.new('Cube.012')
me_cube_012.from_pydata([(-1.0, -0.1689, -0.1), (-0.4739, -0.5422, -0.1), (-0.2, -1.0, -0.1), (-1.0, -0.1689, 0.1), (-0.4739, -0.5422, 0.1), (-0.2, -1.0, 0.1), (0.8397, -1.0, -0.6), (0.175, 0.175, -0.6), (-0.3371, -0.25, -0.6), (0.1126, -1.0, -0.6), (-1.0, 0.2336, -0.6), (-1.0, 0.9, -0.6), (0.175, 0.175, 0.6), (-0.3371, -0.25, 0.6), (0.8397, -1.0, 0.6), (0.1126, -1.0, 0.6), (-1.0, 0.2336, 0.6), (-1.0, 0.9, 0.6), (0.175, 0.175, -0.1), (-0.6126, -0.675, -0.1), (-1.0, -0.3412, -0.1), (-1.0, 0.9, -0.1), (-0.3972, -1.0, -0.1), (0.8397, -1.0, -0.1), (0.175, 0.175, 0.1), (-0.6126, -0.675, 0.1), (-1.0, -0.3412, 0.1), (-1.0, 0.9, 0.1), (-0.3972, -1.0, 0.1), (0.8397, -1.0, 0.1), (-0.3371, -0.25, 0.4), (-0.3371, -0.25, -0.4), (0.175, 0.175, 0.4), (-0.6126, -0.675, 0.4), (0.175, 0.175, -0.4), (-0.6126, -0.675, -0.4), (0.8397, -1.0, -0.4), (-1.0, -0.3412, -0.4), (-1.0, 0.9, -0.4), (-1.0, -0.3412, 0.4), (-1.0, 0.9, 0.4), (-1.0, 0.2336, -0.4), (-1.0, 0.2336, 0.4), (0.1126, -1.0, 0.4), (0.1126, -1.0, -0.4), (-0.3972, -1.0, 0.4), (0.8397, -1.0, 0.4), (-0.3972, -1.0, -0.4), (-0.2217, -0.904, -0.1), (-0.2217, -0.904, 0.1), (-0.4251, -0.904, -0.4), (-0.4251, -0.904, 0.4), (0.8211, -0.904, 0.4), (0.09074, -0.904, -0.4), (0.09074, -0.904, 0.4), (-0.4251, -0.904, 0.1), (0.8211, -0.904, 0.1), (-0.4251, -0.904, -0.1), (0.8211, -0.904, -0.1), (0.09074, -0.904, 0.6), (0.8211, -0.904, 0.6), (0.09074, -0.904, -0.6), (0.8211, -0.904, -0.6), (0.8211, -0.904, -0.4)], [], [(3, 0, 1, 4), (1, 0, 20, 19), (25, 26, 3, 4), (8, 10, 11, 7), (41, 38, 11, 10), (38, 34, 7, 11), (31, 41, 10, 8), (12, 17, 16, 13), (40, 42, 16, 17), (32, 40, 17, 12), (42, 30, 13, 16), (18, 34, 38, 21), (24, 18, 21, 27), (20, 37, 35, 19), (32, 24, 27, 40), (39, 26, 25, 33), (30, 42, 39, 33), (35, 37, 41, 31), (3, 26, 39, 42), (0, 41, 37, 20), (0, 21, 38, 41), (3, 42, 40, 27), (0, 3, 27, 21), (2, 23, 29, 5), (14, 15, 43, 46), (6, 36, 44, 9), (2, 22, 47, 44), (5, 43, 45, 28), (29, 46, 43, 5), (23, 2, 44, 36), (1, 48, 49, 4), (48, 2, 5, 49), (19, 57, 48, 1), (57, 22, 2, 48), (28, 55, 49, 5), (55, 25, 4, 49), (9, 61, 62, 6), (61, 8, 7, 62), (34, 63, 62, 7), (63, 36, 6, 62), (44, 53, 61, 9), (53, 31, 8, 61), (14, 60, 59, 15), (60, 12, 13, 59), (46, 52, 60, 14), (52, 32, 12, 60), (30, 54, 59, 13), (54, 43, 15, 59), (36, 63, 58, 23), (63, 34, 18, 58), (23, 58, 56, 29), (58, 18, 24, 56), (35, 50, 57, 19), (50, 47, 22, 57), (29, 56, 52, 46), (56, 24, 32, 52), (25, 55, 51, 33), (55, 28, 45, 51), (43, 54, 51, 45), (54, 30, 33, 51), (47, 50, 53, 44), (50, 35, 31, 53)])
me_cube_012.polygons.foreach_set('use_smooth', [True] * 62)
_k = set([(0, 1), (0, 3), (0, 20), (1, 4), (1, 48), (2, 5), (2, 22), (2, 48), (3, 4), (3, 26), (4, 49), (5, 28), (5, 49), (6, 9), (6, 36), (6, 62), (7, 11), (7, 62), (8, 10), (8, 61), (9, 44), (9, 61), (10, 11), (10, 41), (11, 38), (12, 17), (12, 60), (13, 16), (13, 59), (14, 15), (14, 46), (14, 60), (15, 43), (15, 59), (16, 17), (16, 42), (17, 40), (19, 20), (19, 57), (20, 37), (21, 27), (21, 38), (22, 47), (22, 57), (23, 29), (23, 36), (25, 26), (25, 55), (26, 39), (27, 40), (28, 45), (28, 55), (29, 46), (30, 42), (30, 54), (31, 41), (31, 53), (33, 39), (33, 51), (35, 37), (35, 50), (37, 41), (39, 42), (43, 45), (43, 54), (44, 47), (44, 53), (45, 51), (47, 50)])
me_cube_012.attributes.new('sharp_edge', 'BOOLEAN', 'EDGE').data.foreach_set('value', [ (min(e.vertices), max(e.vertices)) in _k for e in me_cube_012.edges])
_uv = me_cube_012.uv_layers.new(name='UVTex')
_uv.uv.foreach_set('vector', [0.6758, 0.7881, 0.6758, 0.7436, 0.8193, 0.7436, 0.8193, 0.7881, 0.8099, 0.1468, 0.8416, 0.0, 0.8687, 0.02959, 0.8546, 0.1478, 0.1412, 0.7576, 0.2594, 0.7436, 0.289, 0.7707, 0.1422, 0.8024, 0.3132, 0.3093, 0.5002, 0.2701, 0.6155, 0.374, 0.3068, 0.4641, 0.1338, 0.697, 0.289, 0.697, 0.289, 0.7436, 0.1338, 0.7436, 0.6159, 0.04502, 0.3051, 0.04502, 0.3051, 6.107e-07, 0.6159, 0.0, 0.7772, 0.6981, 0.9639, 0.6981, 0.9639, 0.7436, 0.7772, 0.7436, 0.6159, 0.3086, 0.706, 0.0, 0.8099, 0.1152, 0.7707, 0.3022, 0.289, 0.5107, 0.1338, 0.5107, 0.1338, 0.4641, 0.289, 0.4641, 0.3051, 0.2251, 0.6159, 0.2251, 0.6159, 0.2701, 0.3051, 0.2701, 0.9612, 0.6981, 0.7758, 0.6981, 0.7758, 0.6529, 0.9612, 0.6529, 0.3051, 0.1125, 0.3051, 0.04502, 0.6159, 0.04502, 0.6159, 0.1125, 0.3051, 0.1576, 0.3051, 0.1125, 0.6159, 0.1125, 0.6159, 0.1576, 0.8687, 0.07109, 0.9339, 0.07109, 0.9339, 0.1824, 0.8687, 0.1824, 0.3051, 0.2251, 0.3051, 0.1576, 0.6159, 0.1576, 0.6159, 0.2251, 0.8099, 0.418, 0.8752, 0.418, 0.8752, 0.5293, 0.8099, 0.5293, 0.4886, 0.8718, 0.6758, 0.9096, 0.5771, 1.0, 0.4589, 0.9859, 0.4589, 0.7576, 0.5771, 0.7436, 0.6758, 0.8339, 0.4886, 0.8718, 0.04011, 0.5806, 0.0, 0.5806, 6.246e-08, 0.5107, 0.1338, 0.5107, 0.04011, 0.6271, 0.1338, 0.697, 5.899e-08, 0.697, 3.817e-08, 0.6271, 0.04011, 0.6271, 0.289, 0.6271, 0.289, 0.697, 0.1338, 0.697, 0.04011, 0.5806, 0.1338, 0.5107, 0.289, 0.5107, 0.289, 0.5806, 0.04011, 0.6271, 0.04011, 0.5806, 0.289, 0.5806, 0.289, 0.6271, 0.3349, 0.5806, 0.577, 0.5806, 0.577, 0.6271, 0.3349, 0.6271, 0.577, 0.7436, 0.4077, 0.7436, 0.4077, 0.697, 0.577, 0.697, 0.577, 0.4641, 0.577, 0.5107, 0.4077, 0.5107, 0.4077, 0.4641, 0.3349, 0.5806, 0.289, 0.5806, 0.289, 0.5107, 0.4077, 0.5107, 0.3349, 0.6271, 0.4077, 0.697, 0.289, 0.697, 0.289, 0.6271, 0.577, 0.6271, 0.577, 0.697, 0.4077, 0.697, 0.3349, 0.6271, 0.577, 0.5806, 0.3349, 0.5806, 0.4077, 0.5107, 0.577, 0.5107, 0.8001, 0.8341, 0.6985, 0.8341, 0.6985, 0.7881, 0.8001, 0.7881, 0.6985, 0.8341, 0.6758, 0.8341, 0.6758, 0.7881, 0.6985, 0.7881, 0.8546, 0.1478, 0.8584, 0.2167, 0.8234, 0.2486, 0.8099, 0.1468, 0.8584, 0.2167, 0.8687, 0.2375, 0.8348, 0.2685, 0.8234, 0.2486, 0.05148, 0.7436, 0.07235, 0.7539, 0.04038, 0.7888, 0.02049, 0.7774, 0.07235, 0.7539, 0.1412, 0.7576, 0.1422, 0.8024, 0.04038, 0.7888, 0.1134, 0.2701, 0.1334, 0.2813, 0.01949, 0.4076, 0.0, 0.3958, 0.1334, 0.2813, 0.3132, 0.3093, 0.3068, 0.4641, 0.01949, 0.4076, 0.3051, 0.04502, 0.022, 0.04502, 0.022, 1.11e-06, 0.3051, 6.107e-07, 0.022, 0.04502, 7.773e-07, 0.04502, 8.05e-07, 1.083e-06, 0.022, 1.11e-06, 0.577, 0.6981, 0.5994, 0.6981, 0.5994, 0.7436, 0.577, 0.7436, 0.5994, 0.6981, 0.7772, 0.6981, 0.7772, 0.7436, 0.5994, 0.7436, 0.6842, 0.6155, 0.6724, 0.596, 0.7987, 0.4821, 0.8099, 0.5021, 0.6724, 0.596, 0.6159, 0.3086, 0.7707, 0.3022, 0.7987, 0.4821, 4.164e-07, 0.2251, 0.022, 0.2251, 0.022, 0.2701, 0.0, 0.2701, 0.022, 0.2251, 0.3051, 0.2251, 0.3051, 0.2701, 0.022, 0.2701, 0.7758, 0.6981, 0.5993, 0.6981, 0.5993, 0.6529, 0.7758, 0.6529, 0.5993, 0.6981, 0.577, 0.6981, 0.577, 0.6529, 0.5993, 0.6529, 7.773e-07, 0.04502, 0.022, 0.04502, 0.022, 0.1125, 9.716e-07, 0.1125, 0.022, 0.04502, 0.3051, 0.04502, 0.3051, 0.1125, 0.022, 0.1125, 9.716e-07, 0.1125, 0.022, 0.1125, 0.022, 0.1576, 8.328e-07, 0.1576, 0.022, 0.1125, 0.3051, 0.1125, 0.3051, 0.1576, 0.022, 0.1576, 0.9339, 0.1824, 0.9339, 0.2468, 0.8687, 0.2468, 0.8687, 0.1824, 0.9339, 0.2468, 0.9339, 0.2685, 0.8687, 0.2685, 0.8687, 0.2468, 8.328e-07, 0.1576, 0.022, 0.1576, 0.022, 0.2251, 4.164e-07, 0.2251, 0.022, 0.1576, 0.3051, 0.1576, 0.3051, 0.2251, 0.022, 0.2251, 0.8752, 0.5293, 0.8752, 0.5937, 0.8099, 0.5937, 0.8099, 0.5293, 0.8752, 0.5937, 0.8752, 0.6155, 0.8099, 0.6155, 0.8099, 0.5937, 0.289, 0.9124, 0.3089, 0.9011, 0.39, 0.9897, 0.3691, 1.0, 0.3089, 0.9011, 0.4886, 0.8718, 0.4589, 0.9859, 0.39, 0.9897, 0.3691, 0.7436, 0.39, 0.7539, 0.3089, 0.8425, 0.289, 0.8311, 0.39, 0.7539, 0.4589, 0.7576, 0.4886, 0.8718, 0.3089, 0.8425])
me_cube_012.materials.append(mat_arc__normalmap)
me_cube_012.use_remesh_preserve_volume = False
me_cube_012.use_remesh_preserve_attributes = False
me_cube_012.use_mirror_vertex_groups = False
me_cube_012.update()
me_cube_008 = bpy.data.meshes.new('Cube.008')
me_cube_008.from_pydata([(1.0, 0.6, -0.3), (1.0, 0.6, 0.3), (1.0, 0.5, -0.3), (1.0, 0.5, 0.3), (1.0, 0.1, -0.3), (1.0, 0.1, 0.3), (1.0, -1.311e-08, -0.3), (1.0, 1.311e-08, 0.3), (0.7, 0.6, -0.3), (0.7, 0.6, 0.3), (0.7, 0.5, -0.3), (0.7, 0.5, 0.3), (0.7, 0.1, -0.3), (0.7, 0.1, 0.3), (0.7, -1.311e-08, -0.3), (0.7, 1.311e-08, 0.3)], [], [(8, 0, 2, 10), (11, 3, 1, 9), (12, 4, 6, 14), (15, 7, 5, 13), (4, 5, 7, 6), (0, 1, 3, 2)])
_k = set([(0, 1), (0, 2), (1, 3), (2, 3), (4, 5), (4, 6), (5, 7), (6, 7)])
me_cube_008.attributes.new('sharp_edge', 'BOOLEAN', 'EDGE').data.foreach_set('value', [ (min(e.vertices), max(e.vertices)) in _k for e in me_cube_008.edges])
_uv = me_cube_008.uv_layers.new(name='UVTex')
_uv.uv.foreach_set('vector', [0.1194, 0.0871, 0.1194, 0.01575, 0.1432, 0.01576, 0.1432, 0.08711, 0.9044, 0.3726, 0.9758, 0.3726, 0.9758, 0.3964, 0.9044, 0.3964, 0.2383, 0.08715, 0.2383, 0.0158, 0.2621, 0.01581, 0.2621, 0.08716, 0.9044, 0.2536, 0.9758, 0.2536, 0.9758, 0.2774, 0.9044, 0.2774, 0.6665, 0.4915, 0.6665, 0.6342, 0.6427, 0.6342, 0.6427, 0.4915, 0.6427, 0.4915, 0.6427, 0.6342, 0.6189, 0.6342, 0.6189, 0.4915])
me_cube_008.use_remesh_preserve_volume = False
me_cube_008.use_remesh_preserve_attributes = False
me_cube_008.use_mirror_vertex_groups = False
me_cube_008.update()
me_cube_007 = bpy.data.meshes.new('Cube.007')
me_cube_007.from_pydata([(1.0, 1.0, -0.392), (1.0, 0.6, -0.392), (0.1, 0.6, -0.392), (1.0, 1.0, 0.392), (1.0, 0.6, 0.392), (0.1, 0.6, 0.392), (0.6, 0.5, 0.392), (0.6, 0.1, 0.392), (1.0, 0.1, 0.392), (1.0, 0.5, 0.392), (0.6, 0.5, -0.392), (0.6, 0.1, -0.392), (1.0, 0.1, -0.392), (1.0, 0.5, -0.392), (0.8401, 1.0, -0.392), (0.8401, 1.0, 0.392)], [], [(0, 3, 4, 1), (1, 4, 5, 2), (10, 6, 9, 13), (11, 7, 6, 10), (12, 8, 7, 11), (13, 9, 8, 12), (9, 6, 7, 8), (11, 10, 13, 12), (14, 1, 2), (14, 0, 1), (15, 5, 4), (3, 15, 4), (0, 14, 15, 3)])
_k = set([(0, 1), (0, 3), (0, 14), (1, 2), (1, 4), (2, 5), (3, 4), (3, 15), (4, 5), (6, 7), (6, 9), (6, 10), (7, 8), (7, 11), (8, 9), (8, 12), (9, 13), (10, 11), (10, 13), (11, 12), (12, 13)])
me_cube_007.attributes.new('sharp_edge', 'BOOLEAN', 'EDGE').data.foreach_set('value', [ (min(e.vertices), max(e.vertices)) in _k for e in me_cube_007.edges])
_uv = me_cube_007.uv_layers.new(name='UVTex')
_uv.uv.foreach_set('vector', [-1.493, 3.203, -1.493, 4.541, -2.176, 4.541, -2.176, 3.203, 0.896, -2.347, 0.896, -1.009, -0.6401, -1.009, -0.6401, -2.347, 1.667, 3.06, 0.3293, 3.06, 0.3293, 2.377, 1.667, 2.377, 0.3293, 3.231, -1.009, 3.231, -1.009, 2.548, 0.3293, 2.548, 3.401, 3.033, 3.401, 4.371, 2.719, 4.371, 2.719, 3.033, 4.255, 0.3566, 4.255, 1.695, 3.572, 1.695, 3.572, 0.3566, 4.937, 1.695, 4.255, 1.695, 4.255, 1.012, 4.937, 1.012, 4.371, -3.712, 5.053, -3.712, 5.053, -3.029, 4.371, -3.029, 2.719, 2.958, 2.036, 3.231, 2.036, 1.695, 2.719, 2.958, 2.719, 3.231, 2.036, 3.231, 2.562, -3.2, 1.299, -3.883, 2.835, -3.883, 2.835, -3.2, 2.562, -3.2, 2.835, -3.883, -1.009, 1.865, -1.009, 1.592, 0.3293, 1.592, 0.3293, 1.865])
me_cube_007.materials.append(mat_bricks__normalmap)
me_cube_007.use_remesh_preserve_volume = False
me_cube_007.use_remesh_preserve_attributes = False
me_cube_007.use_mirror_vertex_groups = False
me_cube_007.update()
me_cube_006 = bpy.data.meshes.new('Cube.006')
me_cube_006.from_pydata([(1.304e-08, 1.0, -0.392), (1.304e-08, 0.6, -0.392), (-1.0, 1.0, -0.392), (2.85e-07, 1.0, 0.392), (-2.515e-07, 0.6, 0.392), (-1.0, 1.0, 0.392), (-0.5, 0.5, 0.392), (-0.5, 0.1, 0.392), (0.5, 0.1, 0.392), (0.5, 0.5, 0.392), (-0.5, 0.5, -0.392), (-0.5, 0.1, -0.392), (0.5, 0.1, -0.392), (0.5, 0.5, -0.392), (1.0, -1.276e-08, -0.392), (1.0, -0.4, -0.392), (-2.03e-07, -0.4, -0.392), (9.499e-08, 1.064e-07, -0.392), (1.0, -1.064e-07, 0.392), (1.0, -0.4, 0.392), (-2.291e-07, -0.4, 0.392), (1.285e-07, 1.276e-08, 0.392), (1.0, 1.0, -0.392), (1.0, 0.6, -0.392), (0.1, 0.6, -0.392), (0.1, 1.0, -0.392), (1.0, 1.0, 0.392), (1.0, 0.6, 0.392), (0.1, 0.6, 0.392), (0.1, 1.0, 0.392), (1.0, -0.5, -0.392), (1.0, -0.9, -0.392), (0.7, -0.9, -0.392), (0.7, -0.5, -0.392), (1.0, -0.5, 0.392), (1.0, -0.9, 0.392), (0.7, -0.9, 0.392), (0.7, -0.5, 0.392), (0.6, 0.5, 0.392), (0.6, 0.1, 0.392), (1.0, 0.1, 0.392), (1.0, 0.5, 0.392), (0.6, 0.5, -0.392), (0.6, 0.1, -0.392), (1.0, 0.1, -0.392), (1.0, 0.5, -0.392), (-1.0, 0.9006, -0.392), (-1.0, 0.9006, 0.392), (-0.7771, 0.6, -0.392), (-0.7771, 0.6, 0.392)], [], [(0, 3, 4, 1), (3, 0, 2, 5), (10, 6, 9, 13), (11, 7, 6, 10), (12, 8, 7, 11), (13, 9, 8, 12), (9, 6, 7, 8), (11, 10, 13, 12), (16, 17, 14, 15), (18, 21, 20, 19), (14, 18, 19, 15), (15, 19, 20, 16), (16, 20, 21, 17), (17, 21, 18, 14), (24, 25, 22, 23), (26, 29, 28, 27), (22, 26, 27, 23), (23, 27, 28, 24), (24, 28, 29, 25), (25, 29, 26, 22), (32, 33, 30, 31), (34, 37, 36, 35), (30, 34, 35, 31), (31, 35, 36, 32), (32, 36, 37, 33), (33, 37, 34, 30), (42, 38, 41, 45), (43, 39, 38, 42), (44, 40, 39, 43), (45, 41, 40, 44), (41, 38, 39, 40), (43, 42, 45, 44), (46, 0, 1), (2, 0, 46), (47, 4, 3), (5, 47, 3), (47, 5, 2, 46), (4, 49, 48, 1), (1, 48, 46), (49, 4, 47)])
_k = set([(0, 1), (0, 2), (0, 3), (1, 4), (1, 48), (2, 5), (2, 46), (3, 4), (3, 5), (4, 49), (5, 47), (6, 7), (6, 9), (6, 10), (7, 8), (7, 11), (8, 9), (8, 12), (9, 13), (10, 11), (10, 13), (11, 12), (12, 13), (14, 15), (14, 17), (14, 18), (15, 16), (15, 19), (16, 17), (16, 20), (17, 21), (18, 19), (18, 21), (19, 20), (20, 21), (22, 23), (22, 25), (22, 26), (23, 24), (23, 27), (24, 25), (24, 28), (25, 29), (26, 27), (26, 29), (27, 28), (28, 29), (30, 31), (30, 33), (30, 34), (31, 32), (31, 35), (32, 33), (32, 36), (33, 37), (34, 35), (34, 37), (35, 36), (36, 37), (38, 39), (38, 41), (38, 42), (39, 40), (39, 43), (40, 41), (40, 44), (41, 45), (42, 43), (42, 45), (43, 44), (44, 45)])
me_cube_006.attributes.new('sharp_edge', 'BOOLEAN', 'EDGE').data.foreach_set('value', [ (min(e.vertices), max(e.vertices)) in _k for e in me_cube_006.edges])
_uv = me_cube_006.uv_layers.new(name='UVTex')
_uv.uv.foreach_set('vector', [3.401, 1.695, 3.401, 3.033, 2.719, 3.033, 2.719, 1.695, -0.03932, -2.347, -1.377, -2.347, -1.377, -4.053, -0.03932, -4.053, -2.347, -1.009, -1.009, -1.009, -1.009, 0.698, -2.347, 0.698, 4.651, -2.347, 4.651, -1.009, 3.968, -1.009, 3.968, -2.347, 0.698, -1.009, 0.698, 0.3293, -1.009, 0.3293, -1.009, -1.009, 3.572, 0.3566, 3.572, 1.695, 2.889, 1.695, 2.889, 0.3566, 2.036, 1.695, 0.3293, 1.695, 0.3293, 1.012, 2.036, 1.012, -1.377, 2.548, -1.377, 1.865, 0.3293, 1.865, 0.3293, 2.548, 0.698, 0.3293, 0.698, -0.3534, 2.405, -0.3534, 2.405, 0.3293, 2.036, 2.377, 0.3293, 2.377, 0.3293, 1.695, 2.036, 1.695, 4.084, 1.695, 4.084, 3.033, 3.401, 3.033, 3.401, 1.695, -2.347, -1.009, -2.347, 0.3293, -4.053, 0.3293, -4.053, -1.009, 3.285, -2.347, 3.285, -1.009, 2.603, -1.009, 2.603, -2.347, -2.715, -4.053, -1.377, -4.053, -1.377, -2.347, -2.715, -2.347, 2.036, 1.695, 2.719, 1.695, 2.719, 3.231, 2.036, 3.231, 2.835, -3.2, 1.299, -3.2, 1.299, -3.883, 2.835, -3.883, -1.493, 3.203, -1.493, 4.541, -2.176, 4.541, -2.176, 3.203, 0.896, -2.347, 0.896, -1.009, -0.6401, -1.009, -0.6401, -2.347, 1.667, 4.425, 0.3293, 4.425, 0.3293, 3.743, 1.667, 3.743, -1.009, 0.3293, 0.3293, 0.3293, 0.3293, 1.865, -1.009, 1.865, 0.698, -1.009, 1.381, -1.009, 1.381, -0.4967, 0.698, -0.4967, 4.48, -0.3534, 4.992, -0.3534, 4.992, 0.3293, 4.48, 0.3293, 4.371, -3.685, 4.371, -2.347, 3.688, -2.347, 3.688, -3.685, 4.48, -1.009, 4.48, 0.3293, 3.968, 0.3293, 3.968, -1.009, 4.739, 5.053, 3.401, 5.053, 3.401, 4.371, 4.739, 4.371, -3.514, 3.033, -3.514, 4.371, -4.026, 4.371, -4.026, 3.033, 1.667, 3.06, 0.3293, 3.06, 0.3293, 2.377, 1.667, 2.377, 0.3293, 3.231, -1.009, 3.231, -1.009, 2.548, 0.3293, 2.548, 3.401, 3.033, 3.401, 4.371, 2.719, 4.371, 2.719, 3.033, 4.255, 0.3566, 4.255, 1.695, 3.572, 1.695, 3.572, 0.3566, 4.937, 1.695, 4.255, 1.695, 4.255, 1.012, 4.937, 1.012, 4.371, -3.712, 5.053, -3.712, 5.053, -3.029, 4.371, -3.029, 0.3293, 0.499, 2.036, 0.3293, 2.036, 1.012, 0.3293, 0.3293, 2.036, 0.3293, 0.3293, 0.499, 1.299, -2.516, 3.005, -3.029, 3.005, -2.347, 1.299, -2.347, 1.299, -2.516, 3.005, -2.347, -1.009, 3.4, -1.009, 3.231, 0.3293, 3.231, 0.3293, 3.4, -0.6401, -1.009, -1.966, -1.009, -1.966, -2.347, -0.6401, -2.347, 2.036, 1.012, 0.7097, 1.012, 0.3293, 0.499, 1.679, -3.029, 3.005, -3.029, 1.299, -2.516])
me_cube_006.materials.append(mat_bricks__normalmap)
me_cube_006.use_remesh_preserve_volume = False
me_cube_006.use_remesh_preserve_attributes = False
me_cube_006.use_mirror_vertex_groups = False
me_cube_006.update()
me_cube_005 = bpy.data.meshes.new('Cube.005')
me_cube_005.from_pydata([(1.0, -1.0, -0.3), (1.0, -1.0, 0.3), (1.0, 0.6, -0.3), (1.0, 0.6, 0.3), (1.0, 0.5, -0.3), (1.0, 0.5, 0.3), (1.0, 0.1, -0.3), (1.0, 0.1, 0.3), (1.0, -1.311e-08, -0.3), (1.0, 1.311e-08, 0.3), (1.0, -0.4, -0.3), (1.0, -0.4, 0.3), (1.0, -0.5, -0.3), (1.0, -0.5, 0.3), (1.0, -0.9, -0.3), (1.0, -0.9, 0.3), (1.311e-08, 1.0, -0.3), (-1.311e-08, 1.0, 0.3), (1.311e-08, 0.6, -0.3), (-1.311e-08, 0.6, 0.3), (1.311e-08, 0.5, -0.3), (-1.311e-08, 0.5, 0.3), (-0.5, 0.6, -0.3), (-0.5, 0.6, 0.3), (-0.5, 0.5, -0.3), (-0.5, 0.5, 0.3), (0.6, -1.0, -0.3), (0.6, -1.0, 0.3), (0.6, 0.6, -0.3), (0.6, 0.6, 0.3), (0.6, 0.5, -0.3), (0.6, 0.5, 0.3), (0.6, 0.1, -0.3), (0.6, 0.1, 0.3), (0.6, -1.311e-08, -0.3), (0.6, 1.311e-08, 0.3), (0.6, -0.4, -0.3), (0.6, -0.4, 0.3), (0.6, -0.5, -0.3), (0.6, -0.5, 0.3), (0.6, -0.9, -0.3), (0.6, -0.9, 0.3), (0.5, 0.6, -0.3), (0.5, 0.6, 0.3), (0.5, 0.5, -0.3), (0.5, 0.5, 0.3), (0.5, 0.1, -0.3), (0.5, 0.1, 0.3), (0.5, -1.311e-08, -0.3), (0.5, 1.311e-08, 0.3), (0.5, -0.4, -0.3), (0.5, -0.4, 0.3), (0.5, -0.5, -0.3), (0.5, -0.5, 0.3), (0.7, -1.0, -0.3), (0.7, -1.0, 0.3), (0.7, 0.6, -0.3), (0.7, 0.6, 0.3), (0.7, 0.5, -0.3), (0.7, 0.5, 0.3), (0.7, 0.1, -0.3), (0.7, 0.1, 0.3), (0.7, -1.311e-08, -0.3), (0.7, 1.311e-08, 0.3), (0.7, -0.4, -0.3), (0.7, -0.4, 0.3), (0.7, -0.5, -0.3), (0.7, -0.5, 0.3), (0.7, -0.9, -0.3), (0.7, -0.9, 0.3), (-0.1, 0.6, -0.3), (-0.1, 0.6, 0.3), (-0.1, 0.5, -0.3), (-0.1, 0.5, 0.3), (0.1, 1.0, -0.3), (0.1, 1.0, 0.3), (0.1, 0.6, -0.3), (0.1, 0.6, 0.3), (0.1, 0.5, -0.3), (0.1, 0.5, 0.3), (0.1, 0.1, -0.3), (0.1, 0.1, 0.3), (0.1, -1.311e-08, -0.3), (0.1, 1.311e-08, 0.3), (-0.6, 0.6, -0.3), (-0.6, 0.6, 0.3), (-0.6, 0.5, -0.3), (-0.6, 0.5, 0.3), (-0.4, 0.6, -0.3), (-0.4, 0.6, 0.3), (-0.4, 0.5, -0.3), (-0.4, 0.5, 0.3), (-0.9035, 0.6, -0.3), (-0.9035, 0.6, 0.3), (-0.9035, 0.5, -0.3), (-0.9035, 0.5, 0.3)], [], [(42, 28, 30, 44), (45, 31, 29, 43), (44, 30, 32, 46), (47, 33, 31, 45), (46, 32, 34, 48), (49, 35, 33, 47), (50, 36, 38, 52), (53, 39, 37, 51), (54, 0, 1, 55), (55, 27, 26, 54), (28, 56, 58, 30), (56, 2, 4, 58), (31, 59, 57, 29), (59, 5, 3, 57), (32, 60, 62, 34), (60, 6, 8, 62), (35, 63, 61, 33), (63, 9, 7, 61), (36, 64, 66, 38), (64, 10, 12, 66), (39, 67, 65, 37), (67, 13, 11, 65), (40, 68, 54, 26), (0, 54, 68, 14), (38, 66, 68, 40), (41, 69, 67, 39), (27, 55, 69, 41), (55, 1, 15, 69), (70, 18, 20, 72), (73, 21, 19, 71), (17, 75, 74, 16), (16, 74, 76, 18), (19, 77, 75, 17), (18, 76, 78, 20), (76, 42, 44, 78), (21, 79, 77, 19), (79, 45, 43, 77), (80, 46, 48, 82), (83, 49, 47, 81), (84, 22, 24, 86), (87, 25, 23, 85), (22, 88, 90, 24), (88, 70, 72, 90), (25, 91, 89, 23), (91, 73, 71, 89), (6, 7, 9, 8), (2, 3, 5, 4), (10, 11, 13, 12), (0, 14, 15, 1), (92, 84, 86, 94), (95, 87, 85, 93)])
_k = set([(0, 1), (0, 14), (0, 54), (1, 15), (1, 55), (2, 3), (2, 4), (3, 5), (4, 5), (6, 7), (6, 8), (7, 9), (8, 9), (10, 11), (10, 12), (11, 13), (12, 13), (14, 15), (16, 17), (16, 74), (17, 75), (26, 27), (26, 54), (27, 55), (54, 55), (74, 75)])
me_cube_005.attributes.new('sharp_edge', 'BOOLEAN', 'EDGE').data.foreach_set('value', [ (min(e.vertices), max(e.vertices)) in _k for e in me_cube_005.edges])
_uv = me_cube_005.uv_layers.new(name='UVTex')
_uv.uv.foreach_set('vector', [0.1194, 0.1347, 0.1194, 0.1109, 0.1432, 0.1109, 0.1432, 0.1347, 0.8568, 0.3726, 0.8806, 0.3726, 0.8806, 0.3964, 0.8568, 0.3964, 0.1432, 0.1347, 0.1432, 0.1109, 0.2383, 0.1109, 0.2383, 0.1347, 0.8568, 0.2774, 0.8806, 0.2774, 0.8806, 0.3726, 0.8568, 0.3726, 0.2383, 0.1347, 0.2383, 0.1109, 0.2621, 0.1109, 0.2621, 0.1347, 0.8568, 0.2536, 0.8806, 0.2536, 0.8806, 0.2774, 0.8568, 0.2774, 0.3572, 0.1347, 0.3572, 0.1109, 0.381, 0.1109, 0.381, 0.1347, 0.8568, 0.1347, 0.8806, 0.1347, 0.8806, 0.1585, 0.8568, 0.1585, 0.4286, 0.4916, 0.4999, 0.4916, 0.4999, 0.6343, 0.4286, 0.6343, 0.4286, 0.6343, 0.4048, 0.6343, 0.4048, 0.4916, 0.4286, 0.4916, 0.1194, 0.1109, 0.1194, 0.0871, 0.1432, 0.08711, 0.1432, 0.1109, 0.1194, 0.0871, 0.1194, 0.01575, 0.1432, 0.01576, 0.1432, 0.08711, 0.8806, 0.3726, 0.9044, 0.3726, 0.9044, 0.3964, 0.8806, 0.3964, 0.9044, 0.3726, 0.9758, 0.3726, 0.9758, 0.3964, 0.9044, 0.3964, 0.2383, 0.1109, 0.2383, 0.08715, 0.2621, 0.08716, 0.2621, 0.1109, 0.2383, 0.08715, 0.2383, 0.0158, 0.2621, 0.01581, 0.2621, 0.08716, 0.8806, 0.2536, 0.9044, 0.2536, 0.9044, 0.2774, 0.8806, 0.2774, 0.9044, 0.2536, 0.9758, 0.2536, 0.9758, 0.2774, 0.9044, 0.2774, 0.3572, 0.1109, 0.3572, 0.08712, 0.381, 0.08713, 0.381, 0.1109, 0.3572, 0.08712, 0.3573, 0.01574, 0.381, 0.01575, 0.381, 0.08713, 0.8806, 0.1347, 0.9044, 0.1347, 0.9044, 0.1585, 0.8806, 0.1585, 0.9044, 0.1347, 0.9758, 0.1347, 0.9758, 0.1585, 0.9044, 0.1585, 0.4762, 0.111, 0.4762, 0.08717, 0.5, 0.08718, 0.5, 0.111, 0.5, 0.01581, 0.5, 0.08718, 0.4762, 0.08717, 0.4762, 0.0158, 0.381, 0.1109, 0.381, 0.08713, 0.4762, 0.08717, 0.4762, 0.111, 0.8806, 0.03953, 0.9044, 0.03953, 0.9044, 0.1347, 0.8806, 0.1347, 0.8806, 0.01575, 0.9044, 0.01574, 0.9044, 0.03953, 0.8806, 0.03953, 0.9044, 0.01574, 0.9757, 0.01574, 0.9758, 0.03953, 0.9044, 0.03953, 0.1193, 0.2773, 0.1193, 0.2536, 0.1431, 0.2536, 0.1431, 0.2774, 0.7141, 0.3726, 0.7379, 0.3726, 0.7379, 0.3964, 0.7141, 0.3964, 0.5951, 0.6342, 0.5714, 0.6342, 0.5714, 0.4915, 0.5951, 0.4915, 0.02421, 0.2535, 0.02422, 0.2297, 0.1193, 0.2298, 0.1193, 0.2536, 0.7379, 0.3964, 0.7617, 0.3964, 0.7617, 0.4915, 0.7379, 0.4915, 0.1193, 0.2536, 0.1193, 0.2298, 0.1431, 0.2298, 0.1431, 0.2536, 0.1193, 0.2298, 0.1194, 0.1347, 0.1432, 0.1347, 0.1431, 0.2298, 0.7379, 0.3726, 0.7617, 0.3726, 0.7617, 0.3964, 0.7379, 0.3964, 0.7617, 0.3726, 0.8568, 0.3726, 0.8568, 0.3964, 0.7617, 0.3964, 0.2383, 0.2298, 0.2383, 0.1347, 0.2621, 0.1347, 0.262, 0.2298, 0.7617, 0.2536, 0.8568, 0.2536, 0.8568, 0.2774, 0.7617, 0.2774, 0.1193, 0.3962, 0.1193, 0.3725, 0.1431, 0.3725, 0.1431, 0.3963, 0.5952, 0.3726, 0.6189, 0.3726, 0.6189, 0.3964, 0.5952, 0.3964, 0.1193, 0.3725, 0.1193, 0.3487, 0.1431, 0.3487, 0.1431, 0.3725, 0.1193, 0.3487, 0.1193, 0.2773, 0.1431, 0.2774, 0.1431, 0.3487, 0.6189, 0.3726, 0.6427, 0.3726, 0.6427, 0.3964, 0.6189, 0.3964, 0.6427, 0.3726, 0.7141, 0.3726, 0.7141, 0.3964, 0.6427, 0.3964, 0.6665, 0.4915, 0.6665, 0.6342, 0.6427, 0.6342, 0.6427, 0.4915, 0.6427, 0.4915, 0.6427, 0.6342, 0.6189, 0.6342, 0.6189, 0.4915, 0.6903, 0.4915, 0.6903, 0.6342, 0.6665, 0.6342, 0.6665, 0.4915, 0.5951, 0.4915, 0.6189, 0.4915, 0.6189, 0.6342, 0.5951, 0.6342, 0.1192, 0.4684, 0.1193, 0.3962, 0.1431, 0.3963, 0.143, 0.4684, 0.523, 0.3726, 0.5952, 0.3726, 0.5952, 0.3964, 0.523, 0.3964])
me_cube_005.use_remesh_preserve_volume = False
me_cube_005.use_remesh_preserve_attributes = False
me_cube_005.use_mirror_vertex_groups = False
me_cube_005.update()
me_cube_003 = bpy.data.meshes.new('Cube.003')
me_cube_003.from_pydata([(1.304e-08, 1.0, -0.392), (1.304e-08, 0.6, -0.392), (-1.0, 1.0, -0.392), (2.85e-07, 1.0, 0.392), (-2.515e-07, 0.6, 0.392), (-1.0, 1.0, 0.392), (1.0, 1.0, -0.392), (0.1, 0.6, -0.392), (0.1, 1.0, -0.392), (1.0, 1.0, 0.392), (0.1, 0.6, 0.392), (0.1, 1.0, 0.392), (-1.0, 0.9044, -0.392), (-1.0, 0.9044, 0.392), (1.0, 0.9044, -0.392), (1.0, 0.9044, 0.392), (-0.5, 0.6, -0.392), (-0.5, 0.6, 0.392), (0.55, 0.6, -0.392), (0.55, 0.6, 0.392)], [], [(0, 3, 4, 1), (3, 0, 2, 5), (7, 10, 11, 8), (8, 11, 9, 6), (12, 0, 1), (2, 0, 12), (13, 4, 3), (5, 13, 3), (13, 5, 2, 12), (14, 7, 8), (6, 14, 8), (15, 11, 10), (15, 9, 11), (9, 15, 14, 6), (4, 17, 16, 1), (19, 10, 7, 18), (1, 16, 12), (17, 4, 13), (18, 7, 14), (10, 19, 15)])
_k = set([(0, 1), (0, 2), (0, 3), (1, 4), (1, 16), (2, 5), (2, 12), (3, 4), (3, 5), (4, 17), (5, 13), (6, 8), (6, 9), (6, 14), (7, 8), (7, 10), (7, 18), (8, 11), (9, 11), (9, 15), (10, 11), (10, 19)])
me_cube_003.attributes.new('sharp_edge', 'BOOLEAN', 'EDGE').data.foreach_set('value', [ (min(e.vertices), max(e.vertices)) in _k for e in me_cube_003.edges])
_uv = me_cube_003.uv_layers.new(name='UVTex')
_uv.uv.foreach_set('vector', [3.401, 1.695, 3.401, 3.033, 2.719, 3.033, 2.719, 1.695, -0.03932, -2.347, -1.377, -2.347, -1.377, -4.053, -0.03932, -4.053, 1.667, 4.425, 0.3293, 4.425, 0.3293, 3.743, 1.667, 3.743, -1.009, 0.3293, 0.3293, 0.3293, 0.3293, 1.865, -1.009, 1.865, 0.3293, 0.4925, 2.036, 0.3293, 2.036, 1.012, 0.3293, 0.3293, 2.036, 0.3293, 0.3293, 0.4925, 1.299, -2.51, 3.005, -3.029, 3.005, -2.347, 1.299, -2.347, 1.299, -2.51, 3.005, -2.347, -1.009, 3.394, -1.009, 3.231, 0.3293, 3.231, 0.3293, 3.394, 2.556, 3.231, 2.036, 1.695, 2.719, 1.695, 2.719, 3.231, 2.556, 3.231, 2.719, 1.695, 2.835, -3.363, 1.299, -3.2, 1.299, -3.883, 2.835, -3.363, 2.835, -3.2, 1.299, -3.2, -1.493, 4.541, -1.657, 4.541, -1.657, 3.203, -1.493, 3.203, -0.6401, -1.009, -1.493, -1.009, -1.493, -2.347, -0.6401, -2.347, 0.1279, -1.009, -0.6401, -1.009, -0.6401, -2.347, 0.1279, -2.347, 2.036, 1.012, 1.183, 1.012, 0.3293, 0.4925, 2.152, -3.029, 3.005, -3.029, 1.299, -2.51, 2.036, 2.463, 2.036, 1.695, 2.556, 3.231, 1.299, -3.883, 2.067, -3.883, 2.835, -3.363])
me_cube_003.materials.append(mat_bricks__normalmap)
me_cube_003.use_remesh_preserve_volume = False
me_cube_003.use_remesh_preserve_attributes = False
me_cube_003.use_mirror_vertex_groups = False
me_cube_003.update()

# ---- objects
ob_cube_001 = bpy.data.objects.new('Cube.001', me_cube_001)
ob_cube = bpy.data.objects.new('Cube', me_cube)
ob_lamp = bpy.data.objects.new('Lamp', light_lamp)
ob_cube_017 = bpy.data.objects.new('Cube.017', me_cube_017)
ob_cube_014 = bpy.data.objects.new('Cube.014', me_cube_014)
ob_cube_013 = bpy.data.objects.new('Cube.013', me_cube_013)
ob_cube_012 = bpy.data.objects.new('Cube.012', me_cube_012)
ob_cube_008 = bpy.data.objects.new('Cube.008', me_cube_008)
ob_cube_007 = bpy.data.objects.new('Cube.007', me_cube_007)
ob_cube_006 = bpy.data.objects.new('Cube.006', me_cube_006)
ob_cube_005 = bpy.data.objects.new('Cube.005', me_cube_005)
ob_cube_003 = bpy.data.objects.new('Cube.003', me_cube_003)
ob_camera = bpy.data.objects.new('Camera', cam_camera)

# ---- transforms, parenting, visibility, modifiers, constraints
ob_cube_001.location = (5.0, 0.0, 0.0)
ob_cube_001.display_type = 'WIRE'
ob_cube_001.lineart.crease_threshold = 0.0
ob_cube.location = (5.0, 0.0, 0.0)
ob_cube.lock_rotations_4d = False
ob_cube.empty_display_type = 'ARROWS'
ob_cube.lineart.crease_threshold = 0.0
ob_lamp.location = (2.645, -5.881, 4.154)
ob_lamp.lock_rotations_4d = False
ob_lamp.empty_display_type = 'ARROWS'
ob_lamp.lineart.crease_threshold = 0.0
ob_cube_017.location = (0.0, 0.0, 5.0)
ob_cube_017.rotation_euler = (1.571, -0.0, -0.0)
ob_cube_017.lock_rotations_4d = False
ob_cube_017.empty_display_type = 'ARROWS'
ob_cube_017.lineart.crease_threshold = 0.0
_m = ob_cube_017.modifiers.new('EdgeSplit', 'EDGE_SPLIT')
_m.use_edge_angle = False
ob_cube_014.location = (2.0, 0.0, 1.0)
ob_cube_014.rotation_euler = (1.571, -0.0, -0.0)
ob_cube_014.lock_rotations_4d = False
ob_cube_014.empty_display_type = 'ARROWS'
ob_cube_014.lineart.crease_threshold = 0.0
_m = ob_cube_014.modifiers.new('EdgeSplit', 'EDGE_SPLIT')
_m.use_edge_angle = False
ob_cube_013.location = (2.0, 0.0, 3.0)
ob_cube_013.rotation_euler = (1.571, -0.0, -0.0)
ob_cube_013.lock_rotations_4d = False
ob_cube_013.empty_display_type = 'ARROWS'
ob_cube_013.lineart.crease_threshold = 0.0
_m = ob_cube_013.modifiers.new('EdgeSplit', 'EDGE_SPLIT')
_m.use_edge_angle = False
ob_cube_012.location = (2.0, 0.0, 5.0)
ob_cube_012.rotation_euler = (1.571, -0.0, -0.0)
ob_cube_012.lock_rotations_4d = False
ob_cube_012.empty_display_type = 'ARROWS'
ob_cube_012.lineart.crease_threshold = 0.0
_m = ob_cube_012.modifiers.new('EdgeSplit', 'EDGE_SPLIT')
_m.use_edge_angle = False
ob_cube_008.location = (2.0, 0.0, 3.0)
ob_cube_008.rotation_euler = (1.571, -0.0, 1.192e-07)
ob_cube_008.lock_rotations_4d = False
ob_cube_008.empty_display_type = 'ARROWS'
ob_cube_008.lineart.crease_threshold = 0.0
ob_cube_007.location = (2.0, 0.0, 3.0)
ob_cube_007.rotation_euler = (1.571, -0.0, 1.192e-07)
ob_cube_007.lock_rotations_4d = False
ob_cube_007.empty_display_type = 'ARROWS'
ob_cube_007.lineart.crease_threshold = 0.0
ob_cube_006.location = (2.0, 0.0, 5.0)
ob_cube_006.rotation_euler = (1.571, -0.0, 1.192e-07)
ob_cube_006.lock_rotations_4d = False
ob_cube_006.empty_display_type = 'ARROWS'
ob_cube_006.lineart.crease_threshold = 0.0
ob_cube_005.location = (2.0, 0.0, 5.0)
ob_cube_005.rotation_euler = (1.571, -0.0, 1.192e-07)
ob_cube_005.lock_rotations_4d = False
ob_cube_005.empty_display_type = 'ARROWS'
ob_cube_005.lineart.crease_threshold = 0.0
ob_cube_003.location = (0.0, 0.0, 5.0)
ob_cube_003.rotation_euler = (1.571, -0.0, 1.192e-07)
ob_cube_003.lock_rotations_4d = False
ob_cube_003.empty_display_type = 'ARROWS'
ob_cube_003.lineart.crease_threshold = 0.0
ob_camera.location = (0.7371, -10.57, 2.072)
ob_camera.rotation_euler = (1.655, 9.003e-06, -0.1546)
ob_camera.lock_rotations_4d = False
ob_camera.empty_display_type = 'ARROWS'
ob_camera.color = (0.0, 0.0, 0.0, 0.0)
ob_camera.display_type = 'WIRE'
ob_camera.lineart.crease_threshold = 0.0

# ---- collection membership
col_collection_1.objects.link(ob_cube_001)
col_collection_1.objects.link(ob_cube)
col_collection_1.objects.link(ob_lamp)
col_collection_1.objects.link(ob_cube_017)
col_collection_1.objects.link(ob_cube_014)
col_collection_1.objects.link(ob_cube_013)
col_collection_1.objects.link(ob_cube_012)
col_collection_1.objects.link(ob_cube_008)
col_collection_1.objects.link(ob_cube_007)
col_collection_1.objects.link(ob_cube_006)
col_collection_1.objects.link(ob_cube_005)
col_collection_1.objects.link(ob_cube_003)
col_collection_1.objects.link(ob_camera)

# ---- scene / render settings (as saved in the file)
scene.camera = ob_camera
scene.frame_start = 1; scene.frame_end = 250; scene.frame_set(1)
scene.render.engine = 'BLENDER_EEVEE_NEXT'
scene.render.image_settings.file_format = 'JPEG'
scene.render.image_settings.color_mode = 'RGB'
scene.render.image_settings.compression = 90
scene.render.resolution_x = 800
scene.render.resolution_y = 600
scene.render.pixel_aspect_x = 100.0
scene.render.pixel_aspect_y = 100.0
scene.render.fps = 25
scene.render.dither_intensity = 0.0
scene.render.use_compositing = False
scene.render.use_sequencer = False
scene.render.bake_margin = 2
scene.render.bake_bias = 0.0
scene.render.use_stamp_time = False
scene.render.use_stamp_date = False
scene.render.use_stamp_frame = False
scene.render.use_stamp_camera = False
scene.render.use_stamp_scene = False
scene.render.use_stamp_filename = False
scene.render.use_stamp_render_time = False
scene.render.stamp_font_size = 0
scene.cycles.use_denoising = False
scene.cycles.samples = 10
scene.cycles.sampling_pattern = 'TABULATED_SOBOL'
scene.cycles.light_sampling_threshold = 0.0
scene.cycles.use_adaptive_sampling = False
scene.cycles.use_light_tree = False
scene.cycles.blur_glossy = 0.0
scene.cycles.volume_bounces = 1
scene.cycles.pixel_filter_type = 'GAUSSIAN'
scene.cycles.sample_clamp_indirect = 0.0
scene.view_settings.view_transform = 'Raw'
bpy.context.view_layer.update()
